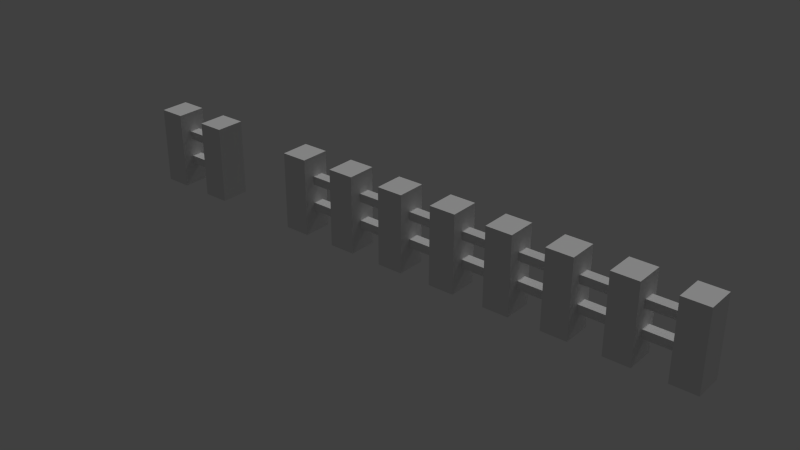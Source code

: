 # Source: Fence7.blend  (saved by Blender 2.75.0; exported with 4.5.12 LTS)
import bpy
from mathutils import Matrix  # noqa: F401  (used for matrix-valued properties, if any)

bpy.ops.wm.read_factory_settings(use_empty=True)
scene = bpy.context.scene
scene.name = 'Scene'

# ---- collections
col_collection_1 = bpy.data.collections.new('Collection 1'); scene.collection.children.link(col_collection_1)

# ---- materials (node trees are filled in below, after node groups)
mat_material = bpy.data.materials.new('Material')
mat_material.alpha_threshold = 0.0
mat_material.use_transparent_shadow = False
mat_material.roughness = 0.5

# ---- material node trees

# ---- world
world_world = bpy.data.worlds.new('World'); scene.world = world_world
world_world.color = (0.05088, 0.05088, 0.05088)
world_world.use_sun_shadow = False
world_world.sun_shadow_jitter_overblur = 0.0
world_world.cycles.sampling_method = 'MANUAL'
world_world.cycles.sample_map_resolution = 256

# ---- lights
light_point = bpy.data.lights.new('Point', 'SUN')
light_point.transmission_factor = 0.0
light_point.angle = 0.1993
light_point.energy = 1.0
light_point.shadow_buffer_clip_start = 0.5
light_point.shadow_soft_size = 0.1
light_point.shadow_cascade_max_distance = 1000.0
light_point.cycles.use_multiple_importance_sampling = False

# ---- meshes
me_untitled_002 = bpy.data.meshes.new('Untitled.002')
me_untitled_002.from_pydata([(1.767, 0.9991, 0.01353), (-0.6841, 0.9991, 0.01353), (-0.6841, 0.9991, -0.03517), (1.767, 0.9991, -0.03517), (1.767, 1.382, 0.01353), (-0.6841, 1.382, 0.01353), (1.767, 1.382, -0.03517), (-0.6841, 1.382, -0.03517), (-1.383, 0.9991, 0.01353), (-1.834, 0.9991, 0.01353), (-1.834, 0.9991, -0.03517), (-1.383, 0.9991, -0.03517), (-1.834, 1.382, 0.01353), (-1.383, 1.382, 0.01353), (-1.834, 1.382, -0.03517), (-1.383, 1.382, -0.03517), (1.767, 2.249, 0.01353), (-0.6841, 2.249, 0.01353), (-0.6841, 2.249, -0.03517), (1.767, 2.249, -0.03517), (1.767, 2.632, 0.01353), (-0.6841, 2.632, 0.01353), (1.767, 2.632, -0.03517), (-0.6841, 2.632, -0.03517), (-1.383, 2.249, 0.01353), (-1.834, 2.249, 0.01353), (-1.834, 2.249, -0.03517), (-1.383, 2.249, -0.03517), (-1.834, 2.632, 0.01353), (-1.383, 2.632, 0.01353), (-1.834, 2.632, -0.03517), (-1.383, 2.632, -0.03517), (-0.07871, 3.563, 0.06665), (-0.07871, -0.001767, 0.06665), (0.08171, -0.001767, 0.06665), (0.08171, 3.563, 0.06665), (0.08171, 3.563, -0.06665), (-0.07871, 3.563, -0.06665), (-0.07871, -0.001767, -0.06665), (0.08171, -0.001767, -0.06665), (0.2768, 3.563, 0.06665), (0.2768, -0.001767, 0.06665), (0.4373, -0.001767, 0.06665), (0.4373, 3.563, 0.06665), (0.4373, 3.563, -0.06665), (0.2768, 3.563, -0.06665), (0.2768, -0.001767, -0.06665), (0.4373, -0.001767, -0.06665), (0.6324, 3.563, 0.06665), (0.6324, -0.001767, 0.06665), (0.7928, -0.001767, 0.06665), (0.7928, 3.563, 0.06665), (0.7928, 3.563, -0.06665), (0.6324, 3.563, -0.06665), (0.6324, -0.001767, -0.06665), (0.7928, -0.001767, -0.06665), (0.988, 3.563, 0.06665), (0.988, -0.001767, 0.06665), (1.148, -0.001767, 0.06665), (1.148, 3.563, 0.06665), (1.148, 3.563, -0.06665), (0.988, 3.563, -0.06665), (0.988, -0.001767, -0.06665), (1.148, -0.001767, -0.06665), (1.344, 3.563, 0.06665), (1.344, -0.001767, 0.06665), (1.504, -0.001767, 0.06665), (1.504, 3.563, 0.06665), (1.504, 3.563, -0.06665), (1.344, 3.563, -0.06665), (1.344, -0.001767, -0.06665), (1.504, -0.001767, -0.06665), (1.699, 3.563, 0.06665), (1.699, -0.001767, 0.06665), (1.859, -0.001767, 0.06665), (1.859, 3.563, 0.06665), (1.859, 3.563, -0.06665), (1.699, 3.563, -0.06665), (1.699, -0.001767, -0.06665), (1.859, -0.001767, -0.06665), (-0.4343, 3.563, 0.06665), (-0.4343, -0.001767, 0.06665), (-0.2738, -0.001767, 0.06665), (-0.2738, 3.563, 0.06665), (-0.2738, 3.563, -0.06665), (-0.4343, 3.563, -0.06665), (-0.4343, -0.001767, -0.06665), (-0.2738, -0.001767, -0.06665), (-0.7898, 3.563, 0.06665), (-0.7898, -0.001767, 0.06665), (-0.6294, -0.001767, 0.06665), (-0.6294, 3.563, 0.06665), (-0.6294, 3.563, -0.06665), (-0.7898, 3.563, -0.06665), (-0.7898, -0.001767, -0.06665), (-0.6294, -0.001767, -0.06665), (-1.501, 3.563, 0.06665), (-1.501, -0.001767, 0.06665), (-1.341, -0.001767, 0.06665), (-1.341, 3.563, 0.06665), (-1.341, 3.563, -0.06665), (-1.501, 3.563, -0.06665), (-1.501, -0.001767, -0.06665), (-1.341, -0.001767, -0.06665), (-1.856, 3.563, 0.06665), (-1.856, -0.001767, 0.06665), (-1.696, -0.001767, 0.06665), (-1.696, 3.563, 0.06665), (-1.696, 3.563, -0.06665), (-1.856, 3.563, -0.06665), (-1.856, -0.001767, -0.06665), (-1.696, -0.001767, -0.06665)], [], [(0, 1, 2, 3), (1, 0, 4, 5), (6, 3, 2, 7), (4, 6, 7, 5), (7, 2, 1, 5), (8, 9, 10, 11), (12, 9, 8, 13), (11, 10, 14, 15), (15, 14, 12, 13), (11, 15, 13, 8), (16, 17, 18, 19), (17, 16, 20, 21), (22, 19, 18, 23), (20, 22, 23, 21), (21, 23, 18, 17), (24, 25, 26, 27), (28, 25, 24, 29), (27, 26, 30, 31), (31, 30, 28, 29), (24, 27, 31, 29), (32, 33, 34, 35), (36, 37, 32, 35), (38, 33, 32, 37), (36, 35, 34, 39), (37, 36, 39, 38), (40, 41, 42, 43), (44, 45, 40, 43), (46, 41, 40, 45), (44, 43, 42, 47), (45, 44, 47, 46), (48, 49, 50, 51), (52, 53, 48, 51), (54, 49, 48, 53), (52, 51, 50, 55), (53, 52, 55, 54), (56, 57, 58, 59), (60, 61, 56, 59), (62, 57, 56, 61), (60, 59, 58, 63), (61, 60, 63, 62), (64, 65, 66, 67), (68, 69, 64, 67), (70, 65, 64, 69), (68, 67, 66, 71), (69, 68, 71, 70), (72, 73, 74, 75), (76, 77, 72, 75), (78, 73, 72, 77), (76, 75, 74, 79), (77, 76, 79, 78), (80, 81, 82, 83), (84, 85, 80, 83), (86, 81, 80, 85), (84, 83, 82, 87), (85, 84, 87, 86), (88, 89, 90, 91), (92, 93, 88, 91), (94, 89, 88, 93), (92, 91, 90, 95), (93, 92, 95, 94), (96, 97, 98, 99), (100, 101, 96, 99), (102, 97, 96, 101), (100, 99, 98, 103), (101, 100, 103, 102), (104, 105, 106, 107), (108, 109, 104, 107), (110, 105, 104, 109), (108, 107, 106, 111), (109, 108, 111, 110)])
me_untitled_002.polygons.foreach_set('use_smooth', [1, 1, 1, 1, 0, 1, 1, 1, 1, 0, 1, 1, 1, 1, 0, 1, 1, 1, 1, 0, 1, 1, 1, 1, 1, 1, 1, 1, 1, 1, 1, 1, 1, 1, 1, 1, 1, 1, 1, 1, 1, 1, 1, 1, 1, 1, 1, 1, 1, 1, 1, 1, 1, 1, 1, 1, 1, 1, 1, 1, 1, 1, 1, 1, 1, 1, 1, 1, 1, 1])
_k = set([(0, 1), (2, 3), (4, 5), (6, 7), (8, 9), (10, 11), (12, 13), (14, 15), (16, 17), (18, 19), (20, 21), (22, 23), (24, 25), (26, 27), (28, 29), (30, 31), (32, 33), (32, 35), (32, 37), (34, 35), (35, 36), (36, 37), (36, 39), (37, 38), (40, 41), (40, 43), (40, 45), (42, 43), (43, 44), (44, 45), (44, 47), (45, 46), (48, 49), (48, 51), (48, 53), (50, 51), (51, 52), (52, 53), (52, 55), (53, 54), (56, 57), (56, 59), (56, 61), (58, 59), (59, 60), (60, 61), (60, 63), (61, 62), (64, 65), (64, 67), (64, 69), (66, 67), (67, 68), (68, 69), (68, 71), (69, 70), (72, 73), (72, 75), (72, 77), (74, 75), (75, 76), (76, 77), (76, 79), (77, 78), (80, 81), (80, 83), (80, 85), (82, 83), (83, 84), (84, 85), (84, 87), (85, 86), (88, 89), (88, 91), (88, 93), (90, 91), (91, 92), (92, 93), (92, 95), (93, 94), (96, 97), (96, 99), (96, 101), (98, 99), (99, 100), (100, 101), (100, 103), (101, 102), (104, 105), (104, 107), (104, 109), (106, 107), (107, 108), (108, 109), (108, 111), (109, 110)])
me_untitled_002.attributes.new('sharp_edge', 'BOOLEAN', 'EDGE').data.foreach_set('value', [ (min(e.vertices), max(e.vertices)) in _k for e in me_untitled_002.edges])
_uv = me_untitled_002.uv_layers.new(name='map1')
_uv.uv.foreach_set('vector', [1.0, 0.0, 0.2393, 0.0, 0.2393, 1.0, 1.0, 1.0, 0.2393, 0.0, 1.0, 0.0, 1.0, 0.0, 0.2393, 0.0, 1.0, 1.0, 1.0, 1.0, 0.2393, 1.0, 0.2393, 1.0, 1.0, 0.0, 1.0, 1.0, 0.2393, 1.0, 0.2393, 0.0, 0.0, 0.0, 0.0, 0.0, 0.0, 0.0, 0.0, 0.0, 0.1399, 0.0, 0.0, 0.0, 0.0, 1.0, 0.1399, 1.0, 0.0, 0.0, 0.0, 0.0, 0.1399, 0.0, 0.1399, 0.0, 0.1399, 1.0, 0.0, 1.0, 0.0, 1.0, 0.1399, 1.0, 0.1399, 1.0, 0.0, 1.0, 0.0, 0.0, 0.1399, 0.0, 0.0, 0.0, 0.0, 0.0, 0.0, 0.0, 0.0, 0.0, 1.0, 0.0, 0.2393, 0.0, 0.2393, 1.0, 1.0, 1.0, 0.2393, 0.0, 1.0, 0.0, 1.0, 0.0, 0.2393, 0.0, 1.0, 1.0, 1.0, 1.0, 0.2393, 1.0, 0.2393, 1.0, 1.0, 0.0, 1.0, 1.0, 0.2393, 1.0, 0.2393, 0.0, 0.0, 0.0, 0.0, 0.0, 0.0, 0.0, 0.0, 0.0, 0.1399, 0.0, 0.0, 0.0, 0.0, 1.0, 0.1399, 1.0, 0.0, 0.0, 0.0, 0.0, 0.1399, 0.0, 0.1399, 0.0, 0.1399, 1.0, 0.0, 1.0, 0.0, 1.0, 0.1399, 1.0, 0.1399, 1.0, 0.0, 1.0, 0.0, 0.0, 0.1399, 0.0, 0.0, 0.0, 0.0, 0.0, 0.0, 0.0, 0.0, 0.0, 0.5625, 0.0, 0.557, 0.1348, 0.5855, 0.1348, 0.6224, 0.0, 0.6224, 1.0, 0.5625, 1.0, 0.5625, 0.0, 0.6224, 0.0, 0.557, 0.6111, 0.557, 0.1348, 0.5625, 0.0, 0.5625, 1.0, 0.6224, 1.0, 0.6224, 0.0, 0.5855, 0.1348, 0.5855, 0.6111, 0.5625, 1.0, 0.6224, 1.0, 0.5855, 0.6111, 0.557, 0.6111, 0.5625, 0.0, 0.557, 0.1348, 0.5855, 0.1348, 0.6224, 0.0, 0.6224, 1.0, 0.5625, 1.0, 0.5625, 0.0, 0.6224, 0.0, 0.557, 0.6111, 0.557, 0.1348, 0.5625, 0.0, 0.5625, 1.0, 0.6224, 1.0, 0.6224, 0.0, 0.5855, 0.1348, 0.5855, 0.6111, 0.5625, 1.0, 0.6224, 1.0, 0.5855, 0.6111, 0.557, 0.6111, 0.5625, 0.0, 0.557, 0.1348, 0.5855, 0.1348, 0.6224, 0.0, 0.6224, 1.0, 0.5625, 1.0, 0.5625, 0.0, 0.6224, 0.0, 0.557, 0.6111, 0.557, 0.1348, 0.5625, 0.0, 0.5625, 1.0, 0.6224, 1.0, 0.6224, 0.0, 0.5855, 0.1348, 0.5855, 0.6111, 0.5625, 1.0, 0.6224, 1.0, 0.5855, 0.6111, 0.557, 0.6111, 0.5625, 0.0, 0.557, 0.1348, 0.5855, 0.1348, 0.6224, 0.0, 0.6224, 1.0, 0.5625, 1.0, 0.5625, 0.0, 0.6224, 0.0, 0.557, 0.6111, 0.557, 0.1348, 0.5625, 0.0, 0.5625, 1.0, 0.6224, 1.0, 0.6224, 0.0, 0.5855, 0.1348, 0.5855, 0.6111, 0.5625, 1.0, 0.6224, 1.0, 0.5855, 0.6111, 0.557, 0.6111, 0.5625, 0.0, 0.557, 0.1348, 0.5855, 0.1348, 0.6224, 0.0, 0.6224, 1.0, 0.5625, 1.0, 0.5625, 0.0, 0.6224, 0.0, 0.557, 0.6111, 0.557, 0.1348, 0.5625, 0.0, 0.5625, 1.0, 0.6224, 1.0, 0.6224, 0.0, 0.5855, 0.1348, 0.5855, 0.6111, 0.5625, 1.0, 0.6224, 1.0, 0.5855, 0.6111, 0.557, 0.6111, 0.5625, 0.0, 0.557, 0.1348, 0.5855, 0.1348, 0.6224, 0.0, 0.6224, 1.0, 0.5625, 1.0, 0.5625, 0.0, 0.6224, 0.0, 0.557, 0.6111, 0.557, 0.1348, 0.5625, 0.0, 0.5625, 1.0, 0.6224, 1.0, 0.6224, 0.0, 0.5855, 0.1348, 0.5855, 0.6111, 0.5625, 1.0, 0.6224, 1.0, 0.5855, 0.6111, 0.557, 0.6111, 0.5625, 0.0, 0.557, 0.1348, 0.5855, 0.1348, 0.6224, 0.0, 0.6224, 1.0, 0.5625, 1.0, 0.5625, 0.0, 0.6224, 0.0, 0.557, 0.6111, 0.557, 0.1348, 0.5625, 0.0, 0.5625, 1.0, 0.6224, 1.0, 0.6224, 0.0, 0.5855, 0.1348, 0.5855, 0.6111, 0.5625, 1.0, 0.6224, 1.0, 0.5855, 0.6111, 0.557, 0.6111, 0.5625, 0.0, 0.557, 0.1348, 0.5855, 0.1348, 0.6224, 0.0, 0.6224, 1.0, 0.5625, 1.0, 0.5625, 0.0, 0.6224, 0.0, 0.557, 0.6111, 0.557, 0.1348, 0.5625, 0.0, 0.5625, 1.0, 0.6224, 1.0, 0.6224, 0.0, 0.5855, 0.1348, 0.5855, 0.6111, 0.5625, 1.0, 0.6224, 1.0, 0.5855, 0.6111, 0.557, 0.6111, 0.5625, 0.0, 0.557, 0.1348, 0.5855, 0.1348, 0.6224, 0.0, 0.6224, 1.0, 0.5625, 1.0, 0.5625, 0.0, 0.6224, 0.0, 0.557, 0.6111, 0.557, 0.1348, 0.5625, 0.0, 0.5625, 1.0, 0.6224, 1.0, 0.6224, 0.0, 0.5855, 0.1348, 0.5855, 0.6111, 0.5625, 1.0, 0.6224, 1.0, 0.5855, 0.6111, 0.557, 0.6111, 0.5625, 0.0, 0.557, 0.1348, 0.5855, 0.1348, 0.6224, 0.0, 0.6224, 1.0, 0.5625, 1.0, 0.5625, 0.0, 0.6224, 0.0, 0.557, 0.6111, 0.557, 0.1348, 0.5625, 0.0, 0.5625, 1.0, 0.6224, 1.0, 0.6224, 0.0, 0.5855, 0.1348, 0.5855, 0.6111, 0.5625, 1.0, 0.6224, 1.0, 0.5855, 0.6111, 0.557, 0.6111])
me_untitled_002.materials.append(mat_material)
me_untitled_002.use_remesh_preserve_volume = False
me_untitled_002.use_remesh_preserve_attributes = False
me_untitled_002.use_mirror_vertex_groups = False
me_untitled_002.update()
me_untitled_002.normals_split_custom_set([tuple(v) for v in zip(*[iter([0.0, -1.0, -5.994e-06, 0.0, -1.0, -5.994e-06, 0.0, -1.0, -5.994e-06, 0.0, -1.0, -5.994e-06, 0.0, 1.461e-08, 1.0, 0.0, 1.461e-08, 1.0, 0.0, 1.461e-08, 1.0, 0.0, 1.461e-08, 1.0, 0.0, -1.948e-08, -1.0, 0.0, -1.948e-08, -1.0, 0.0, -1.948e-08, -1.0, 0.0, -1.948e-08, -1.0, 0.0, 1.0, 2.997e-05, 0.0, 1.0, 2.997e-05, 0.0, 1.0, 2.997e-05, 0.0, 1.0, 2.997e-05, -1.0, -5.225e-09, 0.0, -1.0, -5.225e-09, 0.0, -1.0, -5.225e-09, 0.0, -1.0, -5.225e-09, 0.0, 0.0, -1.0, -5.431e-06, 0.0, -1.0, -5.431e-06, 0.0, -1.0, -5.431e-06, 0.0, -1.0, -5.431e-06, 0.0, 1.461e-08, 1.0, 0.0, 1.461e-08, 1.0, 0.0, 1.461e-08, 1.0, 0.0, 1.461e-08, 1.0, 0.0, -1.948e-08, -1.0, 0.0, -1.948e-08, -1.0, 0.0, -1.948e-08, -1.0, 0.0, -1.948e-08, -1.0, 0.0, 1.0, 2.987e-05, 0.0, 1.0, 2.987e-05, 0.0, 1.0, 2.987e-05, 0.0, 1.0, 2.987e-05, 1.0, 1.497e-08, 0.0, 1.0, 1.497e-08, 0.0, 1.0, 1.497e-08, 0.0, 1.0, 1.497e-08, 0.0, 0.0, -1.0, -1.199e-05, 0.0, -1.0, -1.199e-05, 0.0, -1.0, -1.199e-05, 0.0, -1.0, -1.199e-05, 0.0, 1.461e-08, 1.0, 0.0, 1.461e-08, 1.0, 0.0, 1.461e-08, 1.0, 0.0, 1.461e-08, 1.0, 0.0, -1.948e-08, -1.0, 0.0, -1.948e-08, -1.0, 0.0, -1.948e-08, -1.0, 0.0, -1.948e-08, -1.0, 0.0, 1.0, 2.397e-05, 0.0, 1.0, 2.397e-05, 0.0, 1.0, 2.397e-05, 0.0, 1.0, 2.397e-05, -1.0, 0.0, 0.0, -1.0, 0.0, 0.0, -1.0, 0.0, 0.0, -1.0, 0.0, 0.0, 0.0, -1.0, -1.086e-05, 0.0, -1.0, -1.086e-05, 0.0, -1.0, -1.086e-05, 0.0, -1.0, -1.086e-05, 0.0, 1.461e-08, 1.0, 0.0, 1.461e-08, 1.0, 0.0, 1.461e-08, 1.0, 0.0, 1.461e-08, 1.0, 0.0, -1.948e-08, -1.0, 0.0, -1.948e-08, -1.0, 0.0, -1.948e-08, -1.0, 0.0, -1.948e-08, -1.0, 0.0, 1.0, 2.172e-05, 0.0, 1.0, 2.172e-05, 0.0, 1.0, 2.172e-05, 0.0, 1.0, 2.172e-05, 1.0, 0.0, 0.0, 1.0, 0.0, 0.0, 1.0, 0.0, 0.0, 1.0, 0.0, 0.0, 0.0, 0.0, 1.0, 0.0, 0.0, 1.0, 0.0, 0.0, 1.0, 0.0, 0.0, 1.0, 0.0, 1.0, 0.0, 0.0, 1.0, 0.0, 0.0, 1.0, 0.0, 0.0, 1.0, 0.0, -1.0, 0.0, 0.0, -1.0, 0.0, 0.0, -1.0, 0.0, 0.0, -1.0, 0.0, 0.0, 1.0, 0.0, 0.0, 1.0, 0.0, 0.0, 1.0, 0.0, 0.0, 1.0, 0.0, 0.0, 0.0, 0.0, -1.0, 0.0, 0.0, -1.0, 0.0, 0.0, -1.0, 0.0, 0.0, -1.0, 0.0, 0.0, 1.0, 0.0, 0.0, 1.0, 0.0, 0.0, 1.0, 0.0, 0.0, 1.0, 0.0, 1.0, 0.0, 0.0, 1.0, 0.0, 0.0, 1.0, 0.0, 0.0, 1.0, 0.0, -1.0, 0.0, 0.0, -1.0, 0.0, 0.0, -1.0, 0.0, 0.0, -1.0, 0.0, 0.0, 1.0, 0.0, 0.0, 1.0, 0.0, 0.0, 1.0, 0.0, 0.0, 1.0, 0.0, 0.0, 0.0, 0.0, -1.0, 0.0, 0.0, -1.0, 0.0, 0.0, -1.0, 0.0, 0.0, -1.0, 0.0, 0.0, 1.0, 0.0, 0.0, 1.0, 0.0, 0.0, 1.0, 0.0, 0.0, 1.0, 0.0, 1.0, 0.0, 0.0, 1.0, 0.0, 0.0, 1.0, 0.0, 0.0, 1.0, 0.0, -1.0, 0.0, 0.0, -1.0, 0.0, 0.0, -1.0, 0.0, 0.0, -1.0, 0.0, 0.0, 1.0, 0.0, 0.0, 1.0, 0.0, 0.0, 1.0, 0.0, 0.0, 1.0, 0.0, 0.0, 0.0, 0.0, -1.0, 0.0, 0.0, -1.0, 0.0, 0.0, -1.0, 0.0, 0.0, -1.0, 0.0, 0.0, 1.0, 0.0, 0.0, 1.0, 0.0, 0.0, 1.0, 0.0, 0.0, 1.0, 0.0, 1.0, 0.0, 0.0, 1.0, 0.0, 0.0, 1.0, 0.0, 0.0, 1.0, 0.0, -1.0, 0.0, 0.0, -1.0, 0.0, 0.0, -1.0, 0.0, 0.0, -1.0, 0.0, 0.0, 1.0, 0.0, 0.0, 1.0, 0.0, 0.0, 1.0, 0.0, 0.0, 1.0, 0.0, 0.0, 0.0, 0.0, -1.0, 0.0, 0.0, -1.0, 0.0, 0.0, -1.0, 0.0, 0.0, -1.0, 0.0, 0.0, 1.0, 0.0, 0.0, 1.0, 0.0, 0.0, 1.0, 0.0, 0.0, 1.0, 0.0, 1.0, 0.0, 0.0, 1.0, 0.0, 0.0, 1.0, 0.0, 0.0, 1.0, 0.0, -1.0, 0.0, 0.0, -1.0, 0.0, 0.0, -1.0, 0.0, 0.0, -1.0, 0.0, 0.0, 1.0, 0.0, 0.0, 1.0, 0.0, 0.0, 1.0, 0.0, 0.0, 1.0, 0.0, 0.0, 0.0, 0.0, -1.0, 0.0, 0.0, -1.0, 0.0, 0.0, -1.0, 0.0, 0.0, -1.0, 0.0, 0.0, 1.0, 0.0, 0.0, 1.0, 0.0, 0.0, 1.0, 0.0, 0.0, 1.0, 0.0, 1.0, 0.0, 0.0, 1.0, 0.0, 0.0, 1.0, 0.0, 0.0, 1.0, 0.0, -1.0, 0.0, 0.0, -1.0, 0.0, 0.0, -1.0, 0.0, 0.0, -1.0, 0.0, 0.0, 1.0, 0.0, 0.0, 1.0, 0.0, 0.0, 1.0, 0.0, 0.0, 1.0, 0.0, 0.0, 0.0, 0.0, -1.0, 0.0, 0.0, -1.0, 0.0, 0.0, -1.0, 0.0, 0.0, -1.0, 0.0, 0.0, 1.0, 0.0, 0.0, 1.0, 0.0, 0.0, 1.0, 0.0, 0.0, 1.0, 0.0, 1.0, 0.0, 0.0, 1.0, 0.0, 0.0, 1.0, 0.0, 0.0, 1.0, 0.0, -1.0, 0.0, 0.0, -1.0, 0.0, 0.0, -1.0, 0.0, 0.0, -1.0, 0.0, 0.0, 1.0, 0.0, 0.0, 1.0, 0.0, 0.0, 1.0, 0.0, 0.0, 1.0, 0.0, 0.0, 0.0, 0.0, -1.0, 0.0, 0.0, -1.0, 0.0, 0.0, -1.0, 0.0, 0.0, -1.0, 0.0, 0.0, 1.0, 0.0, 0.0, 1.0, 0.0, 0.0, 1.0, 0.0, 0.0, 1.0, 0.0, 1.0, 0.0, 0.0, 1.0, 0.0, 0.0, 1.0, 0.0, 0.0, 1.0, 0.0, -1.0, 0.0, 0.0, -1.0, 0.0, 0.0, -1.0, 0.0, 0.0, -1.0, 0.0, 0.0, 1.0, 0.0, 0.0, 1.0, 0.0, 0.0, 1.0, 0.0, 0.0, 1.0, 0.0, 0.0, 0.0, 0.0, -1.0, 0.0, 0.0, -1.0, 0.0, 0.0, -1.0, 0.0, 0.0, -1.0, 0.0, 0.0, 1.0, 0.0, 0.0, 1.0, 0.0, 0.0, 1.0, 0.0, 0.0, 1.0, 0.0, 1.0, 0.0, 0.0, 1.0, 0.0, 0.0, 1.0, 0.0, 0.0, 1.0, 0.0, -1.0, 0.0, 0.0, -1.0, 0.0, 0.0, -1.0, 0.0, 0.0, -1.0, 0.0, 0.0, 1.0, 0.0, 0.0, 1.0, 0.0, 0.0, 1.0, 0.0, 0.0, 1.0, 0.0, 0.0, 0.0, 0.0, -1.0, 0.0, 0.0, -1.0, 0.0, 0.0, -1.0, 0.0, 0.0, -1.0, 0.0, 0.0, 1.0, 0.0, 0.0, 1.0, 0.0, 0.0, 1.0, 0.0, 0.0, 1.0, 0.0, 1.0, 0.0, 0.0, 1.0, 0.0, 0.0, 1.0, 0.0, 0.0, 1.0, 0.0, -1.0, 0.0, 0.0, -1.0, 0.0, 0.0, -1.0, 0.0, 0.0, -1.0, 0.0, 0.0, 1.0, 0.0, 0.0, 1.0, 0.0, 0.0, 1.0, 0.0, 0.0, 1.0, 0.0, 0.0, 0.0, 0.0, -1.0, 0.0, 0.0, -1.0, 0.0, 0.0, -1.0, 0.0, 0.0, -1.0])] * 3)])

# ---- objects
ob_point = bpy.data.objects.new('Point', light_point)
ob_fence_short_mesh = bpy.data.objects.new('fence_short_mesh', me_untitled_002)

# ---- transforms, parenting, visibility, modifiers, constraints
ob_point.location = (0.174, 3.0, 2.248)
ob_point.rotation_euler = (5.498, 0.0, 0.0)
ob_point.lineart.crease_threshold = 0.0
ob_fence_short_mesh.location = (0.0, 0.0, 0.0)
ob_fence_short_mesh.rotation_euler = (1.571, 0.0, 0.0)
ob_fence_short_mesh.scale = (2.25, 0.3, 3.0)
ob_fence_short_mesh.color = (0.8, 0.8, 0.8, 1.0)
ob_fence_short_mesh.lineart.crease_threshold = 0.0

# ---- collection membership
col_collection_1.objects.link(ob_point)
col_collection_1.objects.link(ob_fence_short_mesh)

# ---- scene / render settings (as saved in the file)
scene.frame_start = 1; scene.frame_end = 250; scene.frame_set(1)
scene.render.engine = 'BLENDER_EEVEE_NEXT'
scene.render.resolution_percentage = 50
scene.render.dither_intensity = 0.0
scene.cycles.use_denoising = False
scene.cycles.samples = 10
scene.cycles.sampling_pattern = 'TABULATED_SOBOL'
scene.cycles.light_sampling_threshold = 0.0
scene.cycles.use_adaptive_sampling = False
scene.cycles.use_light_tree = False
scene.cycles.blur_glossy = 0.0
scene.cycles.pixel_filter_type = 'GAUSSIAN'
scene.cycles.sample_clamp_indirect = 0.0
scene.view_settings.view_transform = 'Standard'
bpy.context.view_layer.update()

# ---- added for rendering (the .blend has no active camera): camera
cam_auto = bpy.data.cameras.new('AutoCamera')
cam_auto.lens = 50.0
cam_auto.sensor_width = 36.0
cam_auto.clip_end = 1000.0
ob_auto_camera = bpy.data.objects.new('AutoCamera', cam_auto)
scene.collection.objects.link(ob_auto_camera)
ob_auto_camera.location = (7.81094, -9.36907, 6.78025)
ob_auto_camera.rotation_euler = (1.09748, -7.21219e-08, 0.694738)
scene.camera = ob_auto_camera
bpy.context.view_layer.update()
